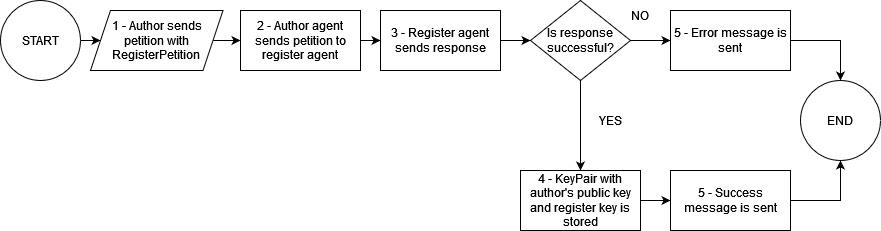

The diagram above was exported from draw.io. Its source (the exported page's mxGraphModel, read from the mxfile embedded in the PNG):
<mxGraphModel dx="794" dy="683" grid="1" gridSize="10" guides="1" tooltips="1" connect="1" arrows="1" fold="1" page="1" pageScale="1" pageWidth="1169" pageHeight="827" math="0" shadow="0">
  <root>
    <mxCell id="0" />
    <mxCell id="1" parent="0" />
    <mxCell id="BZ1KU8LNCJj4OqcyOwoE-4" style="edgeStyle=orthogonalEdgeStyle;rounded=0;orthogonalLoop=1;jettySize=auto;html=1;exitX=1;exitY=0.5;exitDx=0;exitDy=0;" parent="1" source="BZ1KU8LNCJj4OqcyOwoE-2" target="BZ1KU8LNCJj4OqcyOwoE-3" edge="1">
      <mxGeometry relative="1" as="geometry" />
    </mxCell>
    <mxCell id="BZ1KU8LNCJj4OqcyOwoE-2" value="START" style="ellipse;whiteSpace=wrap;html=1;aspect=fixed;" parent="1" vertex="1">
      <mxGeometry x="220" y="110" width="80" height="80" as="geometry" />
    </mxCell>
    <mxCell id="BZ1KU8LNCJj4OqcyOwoE-6" style="edgeStyle=orthogonalEdgeStyle;rounded=0;orthogonalLoop=1;jettySize=auto;html=1;exitX=1;exitY=0.5;exitDx=0;exitDy=0;entryX=0;entryY=0.5;entryDx=0;entryDy=0;" parent="1" source="BZ1KU8LNCJj4OqcyOwoE-3" target="BZ1KU8LNCJj4OqcyOwoE-5" edge="1">
      <mxGeometry relative="1" as="geometry" />
    </mxCell>
    <mxCell id="BZ1KU8LNCJj4OqcyOwoE-3" value="&lt;div&gt;1 - Author sends petition with RegisterPetition&lt;br&gt;&lt;/div&gt;" style="shape=parallelogram;perimeter=parallelogramPerimeter;whiteSpace=wrap;html=1;fixedSize=1;" parent="1" vertex="1">
      <mxGeometry x="310" y="120" width="132.5" height="60" as="geometry" />
    </mxCell>
    <mxCell id="BZ1KU8LNCJj4OqcyOwoE-8" style="edgeStyle=orthogonalEdgeStyle;rounded=0;orthogonalLoop=1;jettySize=auto;html=1;exitX=1;exitY=0.5;exitDx=0;exitDy=0;" parent="1" source="BZ1KU8LNCJj4OqcyOwoE-5" target="BZ1KU8LNCJj4OqcyOwoE-7" edge="1">
      <mxGeometry relative="1" as="geometry" />
    </mxCell>
    <mxCell id="BZ1KU8LNCJj4OqcyOwoE-5" value="2 - Author agent sends petition to register agent" style="rounded=0;whiteSpace=wrap;html=1;" parent="1" vertex="1">
      <mxGeometry x="460" y="120" width="120" height="60" as="geometry" />
    </mxCell>
    <mxCell id="BZ1KU8LNCJj4OqcyOwoE-10" style="edgeStyle=orthogonalEdgeStyle;rounded=0;orthogonalLoop=1;jettySize=auto;html=1;exitX=1;exitY=0.5;exitDx=0;exitDy=0;entryX=0;entryY=0.5;entryDx=0;entryDy=0;" parent="1" source="BZ1KU8LNCJj4OqcyOwoE-7" target="BZ1KU8LNCJj4OqcyOwoE-9" edge="1">
      <mxGeometry relative="1" as="geometry" />
    </mxCell>
    <mxCell id="BZ1KU8LNCJj4OqcyOwoE-7" value="3 - Register agent sends response" style="rounded=0;whiteSpace=wrap;html=1;" parent="1" vertex="1">
      <mxGeometry x="600" y="120" width="120" height="60" as="geometry" />
    </mxCell>
    <mxCell id="BZ1KU8LNCJj4OqcyOwoE-14" style="edgeStyle=orthogonalEdgeStyle;rounded=0;orthogonalLoop=1;jettySize=auto;html=1;exitX=1;exitY=0.5;exitDx=0;exitDy=0;" parent="1" source="BZ1KU8LNCJj4OqcyOwoE-9" target="BZ1KU8LNCJj4OqcyOwoE-11" edge="1">
      <mxGeometry relative="1" as="geometry" />
    </mxCell>
    <mxCell id="BZ1KU8LNCJj4OqcyOwoE-15" style="edgeStyle=orthogonalEdgeStyle;rounded=0;orthogonalLoop=1;jettySize=auto;html=1;exitX=0.5;exitY=1;exitDx=0;exitDy=0;entryX=0.5;entryY=0;entryDx=0;entryDy=0;" parent="1" source="BZ1KU8LNCJj4OqcyOwoE-9" target="BZ1KU8LNCJj4OqcyOwoE-12" edge="1">
      <mxGeometry relative="1" as="geometry" />
    </mxCell>
    <mxCell id="BZ1KU8LNCJj4OqcyOwoE-9" value="Is response successful?" style="rhombus;whiteSpace=wrap;html=1;" parent="1" vertex="1">
      <mxGeometry x="750" y="110" width="100" height="80" as="geometry" />
    </mxCell>
    <mxCell id="BZ1KU8LNCJj4OqcyOwoE-18" style="edgeStyle=orthogonalEdgeStyle;rounded=0;orthogonalLoop=1;jettySize=auto;html=1;exitX=1;exitY=0.5;exitDx=0;exitDy=0;entryX=0.5;entryY=0;entryDx=0;entryDy=0;" parent="1" source="BZ1KU8LNCJj4OqcyOwoE-11" target="BZ1KU8LNCJj4OqcyOwoE-17" edge="1">
      <mxGeometry relative="1" as="geometry">
        <mxPoint x="1120" y="190" as="targetPoint" />
      </mxGeometry>
    </mxCell>
    <mxCell id="BZ1KU8LNCJj4OqcyOwoE-11" value="5 - Error message is sent" style="rounded=0;whiteSpace=wrap;html=1;" parent="1" vertex="1">
      <mxGeometry x="890" y="120" width="120" height="60" as="geometry" />
    </mxCell>
    <mxCell id="BZ1KU8LNCJj4OqcyOwoE-16" style="edgeStyle=orthogonalEdgeStyle;rounded=0;orthogonalLoop=1;jettySize=auto;html=1;exitX=1;exitY=0.5;exitDx=0;exitDy=0;entryX=0;entryY=0.5;entryDx=0;entryDy=0;" parent="1" source="BZ1KU8LNCJj4OqcyOwoE-12" target="BZ1KU8LNCJj4OqcyOwoE-13" edge="1">
      <mxGeometry relative="1" as="geometry" />
    </mxCell>
    <mxCell id="BZ1KU8LNCJj4OqcyOwoE-12" value="4 - KeyPair with author's public key and register key is stored" style="rounded=0;whiteSpace=wrap;html=1;" parent="1" vertex="1">
      <mxGeometry x="740" y="280" width="120" height="60" as="geometry" />
    </mxCell>
    <mxCell id="BZ1KU8LNCJj4OqcyOwoE-19" style="edgeStyle=orthogonalEdgeStyle;rounded=0;orthogonalLoop=1;jettySize=auto;html=1;exitX=1;exitY=0.5;exitDx=0;exitDy=0;entryX=0.5;entryY=1;entryDx=0;entryDy=0;" parent="1" source="BZ1KU8LNCJj4OqcyOwoE-13" target="BZ1KU8LNCJj4OqcyOwoE-17" edge="1">
      <mxGeometry relative="1" as="geometry">
        <mxPoint x="1120" y="270" as="targetPoint" />
      </mxGeometry>
    </mxCell>
    <mxCell id="BZ1KU8LNCJj4OqcyOwoE-13" value="5 - Success message is sent" style="rounded=0;whiteSpace=wrap;html=1;" parent="1" vertex="1">
      <mxGeometry x="890" y="280" width="120" height="60" as="geometry" />
    </mxCell>
    <mxCell id="BZ1KU8LNCJj4OqcyOwoE-17" value="END" style="ellipse;whiteSpace=wrap;html=1;aspect=fixed;" parent="1" vertex="1">
      <mxGeometry x="1020" y="190" width="80" height="80" as="geometry" />
    </mxCell>
    <mxCell id="eRCtBOKE4Mqv5NJQXYR9-1" value="NO" style="text;html=1;strokeColor=none;fillColor=none;align=center;verticalAlign=middle;whiteSpace=wrap;rounded=0;" vertex="1" parent="1">
      <mxGeometry x="830" y="110" width="60" height="30" as="geometry" />
    </mxCell>
    <mxCell id="eRCtBOKE4Mqv5NJQXYR9-2" value="YES" style="text;html=1;strokeColor=none;fillColor=none;align=center;verticalAlign=middle;whiteSpace=wrap;rounded=0;" vertex="1" parent="1">
      <mxGeometry x="800" y="215" width="60" height="30" as="geometry" />
    </mxCell>
  </root>
</mxGraphModel>